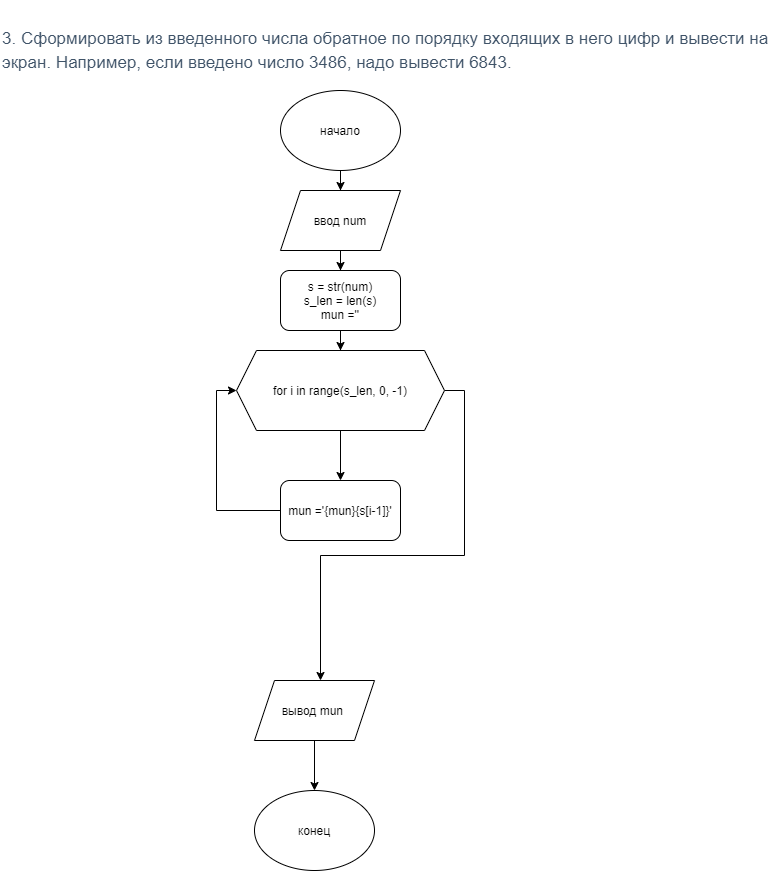

The diagram above was exported from draw.io. Its source (the exported page's mxGraphModel, read from the mxfile embedded in the PNG):
<mxGraphModel dx="1422" dy="737" grid="1" gridSize="10" guides="1" tooltips="1" connect="1" arrows="1" fold="1" page="1" pageScale="1" pageWidth="827" pageHeight="1169" math="0" shadow="0">
  <root>
    <mxCell id="2CJW0HIojnHfCpIUh8wZ-0" />
    <mxCell id="2CJW0HIojnHfCpIUh8wZ-1" parent="2CJW0HIojnHfCpIUh8wZ-0" />
    <mxCell id="P3TRnVWh0XQLwWPpdSJj-10" style="edgeStyle=orthogonalEdgeStyle;rounded=0;orthogonalLoop=1;jettySize=auto;html=1;exitX=0.5;exitY=1;exitDx=0;exitDy=0;" parent="2CJW0HIojnHfCpIUh8wZ-1" source="2CJW0HIojnHfCpIUh8wZ-2" target="2CJW0HIojnHfCpIUh8wZ-3" edge="1">
      <mxGeometry relative="1" as="geometry" />
    </mxCell>
    <mxCell id="2CJW0HIojnHfCpIUh8wZ-2" value="начало" style="ellipse;whiteSpace=wrap;html=1;" parent="2CJW0HIojnHfCpIUh8wZ-1" vertex="1">
      <mxGeometry x="320" y="90" width="120" height="80" as="geometry" />
    </mxCell>
    <mxCell id="P3TRnVWh0XQLwWPpdSJj-11" style="edgeStyle=orthogonalEdgeStyle;rounded=0;orthogonalLoop=1;jettySize=auto;html=1;" parent="2CJW0HIojnHfCpIUh8wZ-1" source="2CJW0HIojnHfCpIUh8wZ-3" target="-6UgYa-EAILRF1WE1e-R-0" edge="1">
      <mxGeometry relative="1" as="geometry" />
    </mxCell>
    <mxCell id="2CJW0HIojnHfCpIUh8wZ-3" value="ввод num" style="shape=parallelogram;perimeter=parallelogramPerimeter;whiteSpace=wrap;html=1;fixedSize=1;" parent="2CJW0HIojnHfCpIUh8wZ-1" vertex="1">
      <mxGeometry x="320" y="190" width="120" height="60" as="geometry" />
    </mxCell>
    <mxCell id="P3TRnVWh0XQLwWPpdSJj-13" style="edgeStyle=orthogonalEdgeStyle;rounded=0;orthogonalLoop=1;jettySize=auto;html=1;entryX=0.5;entryY=0;entryDx=0;entryDy=0;" parent="2CJW0HIojnHfCpIUh8wZ-1" source="-6UgYa-EAILRF1WE1e-R-0" target="P3TRnVWh0XQLwWPpdSJj-0" edge="1">
      <mxGeometry relative="1" as="geometry" />
    </mxCell>
    <mxCell id="-6UgYa-EAILRF1WE1e-R-0" value="s = str(num)&lt;br&gt;s_len = len(s)&lt;br&gt;mun =''" style="rounded=1;whiteSpace=wrap;html=1;" parent="2CJW0HIojnHfCpIUh8wZ-1" vertex="1">
      <mxGeometry x="320" y="270" width="120" height="60" as="geometry" />
    </mxCell>
    <mxCell id="P3TRnVWh0XQLwWPpdSJj-8" style="edgeStyle=orthogonalEdgeStyle;rounded=0;orthogonalLoop=1;jettySize=auto;html=1;" parent="2CJW0HIojnHfCpIUh8wZ-1" source="P3TRnVWh0XQLwWPpdSJj-0" target="P3TRnVWh0XQLwWPpdSJj-1" edge="1">
      <mxGeometry relative="1" as="geometry" />
    </mxCell>
    <mxCell id="P3TRnVWh0XQLwWPpdSJj-14" style="edgeStyle=orthogonalEdgeStyle;rounded=0;orthogonalLoop=1;jettySize=auto;html=1;exitX=1;exitY=0.5;exitDx=0;exitDy=0;" parent="2CJW0HIojnHfCpIUh8wZ-1" source="P3TRnVWh0XQLwWPpdSJj-0" edge="1">
      <mxGeometry relative="1" as="geometry">
        <mxPoint x="360" y="680" as="targetPoint" />
      </mxGeometry>
    </mxCell>
    <mxCell id="P3TRnVWh0XQLwWPpdSJj-0" value="for i in range(s_len, 0, -1)" style="shape=hexagon;perimeter=hexagonPerimeter2;whiteSpace=wrap;html=1;fixedSize=1;" parent="2CJW0HIojnHfCpIUh8wZ-1" vertex="1">
      <mxGeometry x="276" y="350" width="208" height="80" as="geometry" />
    </mxCell>
    <mxCell id="mdvceFxK9ozv_EDzAY64-1" style="edgeStyle=orthogonalEdgeStyle;rounded=0;orthogonalLoop=1;jettySize=auto;html=1;entryX=0;entryY=0.5;entryDx=0;entryDy=0;" parent="2CJW0HIojnHfCpIUh8wZ-1" source="P3TRnVWh0XQLwWPpdSJj-1" target="P3TRnVWh0XQLwWPpdSJj-0" edge="1">
      <mxGeometry relative="1" as="geometry">
        <Array as="points">
          <mxPoint x="256" y="510" />
          <mxPoint x="256" y="390" />
        </Array>
      </mxGeometry>
    </mxCell>
    <mxCell id="P3TRnVWh0XQLwWPpdSJj-1" value="mun ='{mun}{s[i-1]}'" style="rounded=1;whiteSpace=wrap;html=1;" parent="2CJW0HIojnHfCpIUh8wZ-1" vertex="1">
      <mxGeometry x="320" y="480" width="120" height="60" as="geometry" />
    </mxCell>
    <mxCell id="P3TRnVWh0XQLwWPpdSJj-17" style="edgeStyle=orthogonalEdgeStyle;rounded=0;orthogonalLoop=1;jettySize=auto;html=1;exitX=0.5;exitY=1;exitDx=0;exitDy=0;" parent="2CJW0HIojnHfCpIUh8wZ-1" source="P3TRnVWh0XQLwWPpdSJj-15" target="P3TRnVWh0XQLwWPpdSJj-16" edge="1">
      <mxGeometry relative="1" as="geometry" />
    </mxCell>
    <mxCell id="P3TRnVWh0XQLwWPpdSJj-15" value="&lt;span&gt;вывод mun&amp;nbsp;&lt;/span&gt;" style="shape=parallelogram;perimeter=parallelogramPerimeter;whiteSpace=wrap;html=1;fixedSize=1;" parent="2CJW0HIojnHfCpIUh8wZ-1" vertex="1">
      <mxGeometry x="294" y="680" width="120" height="60" as="geometry" />
    </mxCell>
    <mxCell id="P3TRnVWh0XQLwWPpdSJj-16" value="конец" style="ellipse;whiteSpace=wrap;html=1;" parent="2CJW0HIojnHfCpIUh8wZ-1" vertex="1">
      <mxGeometry x="294" y="790" width="120" height="80" as="geometry" />
    </mxCell>
    <mxCell id="Vta0cxfAdba-ckIov1Yh-0" value="&lt;h3 style=&quot;box-sizing: border-box; font-family: roboto, &amp;quot;san francisco&amp;quot;, &amp;quot;helvetica neue&amp;quot;, helvetica, arial; font-weight: 500; line-height: 24px; color: rgb(63, 83, 104); margin-top: 20px; margin-bottom: 10px; font-size: 17px; font-style: normal; letter-spacing: normal; text-indent: 0px; text-transform: none; word-spacing: 0px; background-color: rgb(255, 255, 255);&quot;&gt;3. Сформировать из введенного числа обратное по порядку входящих в него цифр и вывести на экран. Например, если введено число 3486, надо вывести 6843.&lt;/h3&gt;" style="text;whiteSpace=wrap;html=1;" parent="2CJW0HIojnHfCpIUh8wZ-1" vertex="1">
      <mxGeometry x="40" width="770" height="80" as="geometry" />
    </mxCell>
  </root>
</mxGraphModel>